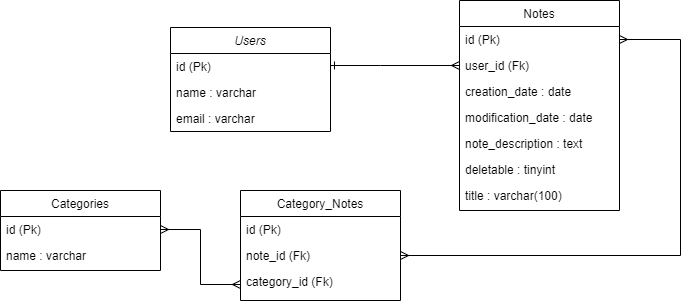

The diagram above was exported from draw.io. Its source (the exported page's mxGraphModel, read from the mxfile embedded in the PNG):
<mxGraphModel dx="1422" dy="715" grid="1" gridSize="10" guides="1" tooltips="1" connect="1" arrows="1" fold="1" page="1" pageScale="1" pageWidth="827" pageHeight="1169" math="0" shadow="0">
  <root>
    <mxCell id="WIyWlLk6GJQsqaUBKTNV-0" />
    <mxCell id="WIyWlLk6GJQsqaUBKTNV-1" parent="WIyWlLk6GJQsqaUBKTNV-0" />
    <mxCell id="zkfFHV4jXpPFQw0GAbJ--0" value="Users" style="swimlane;fontStyle=2;align=center;verticalAlign=top;childLayout=stackLayout;horizontal=1;startSize=26;horizontalStack=0;resizeParent=1;resizeLast=0;collapsible=1;marginBottom=0;rounded=0;shadow=0;strokeWidth=1;" parent="WIyWlLk6GJQsqaUBKTNV-1" vertex="1">
      <mxGeometry x="220" y="117" width="160" height="104" as="geometry">
        <mxRectangle x="230" y="140" width="160" height="26" as="alternateBounds" />
      </mxGeometry>
    </mxCell>
    <mxCell id="zkfFHV4jXpPFQw0GAbJ--1" value="id (Pk)" style="text;align=left;verticalAlign=top;spacingLeft=4;spacingRight=4;overflow=hidden;rotatable=0;points=[[0,0.5],[1,0.5]];portConstraint=eastwest;" parent="zkfFHV4jXpPFQw0GAbJ--0" vertex="1">
      <mxGeometry y="26" width="160" height="26" as="geometry" />
    </mxCell>
    <mxCell id="zkfFHV4jXpPFQw0GAbJ--2" value="name : varchar" style="text;align=left;verticalAlign=top;spacingLeft=4;spacingRight=4;overflow=hidden;rotatable=0;points=[[0,0.5],[1,0.5]];portConstraint=eastwest;rounded=0;shadow=0;html=0;" parent="zkfFHV4jXpPFQw0GAbJ--0" vertex="1">
      <mxGeometry y="52" width="160" height="26" as="geometry" />
    </mxCell>
    <mxCell id="zkfFHV4jXpPFQw0GAbJ--3" value="email : varchar" style="text;align=left;verticalAlign=top;spacingLeft=4;spacingRight=4;overflow=hidden;rotatable=0;points=[[0,0.5],[1,0.5]];portConstraint=eastwest;rounded=0;shadow=0;html=0;" parent="zkfFHV4jXpPFQw0GAbJ--0" vertex="1">
      <mxGeometry y="78" width="160" height="26" as="geometry" />
    </mxCell>
    <mxCell id="zkfFHV4jXpPFQw0GAbJ--17" value="Notes" style="swimlane;fontStyle=0;align=center;verticalAlign=top;childLayout=stackLayout;horizontal=1;startSize=26;horizontalStack=0;resizeParent=1;resizeLast=0;collapsible=1;marginBottom=0;rounded=0;shadow=0;strokeWidth=1;" parent="WIyWlLk6GJQsqaUBKTNV-1" vertex="1">
      <mxGeometry x="509" y="90" width="160" height="210" as="geometry">
        <mxRectangle x="550" y="140" width="160" height="26" as="alternateBounds" />
      </mxGeometry>
    </mxCell>
    <mxCell id="zkfFHV4jXpPFQw0GAbJ--18" value="id (Pk)" style="text;align=left;verticalAlign=top;spacingLeft=4;spacingRight=4;overflow=hidden;rotatable=0;points=[[0,0.5],[1,0.5]];portConstraint=eastwest;" parent="zkfFHV4jXpPFQw0GAbJ--17" vertex="1">
      <mxGeometry y="26" width="160" height="26" as="geometry" />
    </mxCell>
    <mxCell id="vHsGC_KZ5l4MJlYKHi0E-13" value="user_id (Fk)" style="text;align=left;verticalAlign=top;spacingLeft=4;spacingRight=4;overflow=hidden;rotatable=0;points=[[0,0.5],[1,0.5]];portConstraint=eastwest;" vertex="1" parent="zkfFHV4jXpPFQw0GAbJ--17">
      <mxGeometry y="52" width="160" height="26" as="geometry" />
    </mxCell>
    <mxCell id="zkfFHV4jXpPFQw0GAbJ--21" value="creation_date : date" style="text;align=left;verticalAlign=top;spacingLeft=4;spacingRight=4;overflow=hidden;rotatable=0;points=[[0,0.5],[1,0.5]];portConstraint=eastwest;rounded=0;shadow=0;html=0;" parent="zkfFHV4jXpPFQw0GAbJ--17" vertex="1">
      <mxGeometry y="78" width="160" height="26" as="geometry" />
    </mxCell>
    <mxCell id="zkfFHV4jXpPFQw0GAbJ--22" value="modification_date : date" style="text;align=left;verticalAlign=top;spacingLeft=4;spacingRight=4;overflow=hidden;rotatable=0;points=[[0,0.5],[1,0.5]];portConstraint=eastwest;rounded=0;shadow=0;html=0;" parent="zkfFHV4jXpPFQw0GAbJ--17" vertex="1">
      <mxGeometry y="104" width="160" height="26" as="geometry" />
    </mxCell>
    <mxCell id="zkfFHV4jXpPFQw0GAbJ--24" value="note_description : text" style="text;align=left;verticalAlign=top;spacingLeft=4;spacingRight=4;overflow=hidden;rotatable=0;points=[[0,0.5],[1,0.5]];portConstraint=eastwest;" parent="zkfFHV4jXpPFQw0GAbJ--17" vertex="1">
      <mxGeometry y="130" width="160" height="26" as="geometry" />
    </mxCell>
    <mxCell id="zkfFHV4jXpPFQw0GAbJ--25" value="deletable : tinyint" style="text;align=left;verticalAlign=top;spacingLeft=4;spacingRight=4;overflow=hidden;rotatable=0;points=[[0,0.5],[1,0.5]];portConstraint=eastwest;" parent="zkfFHV4jXpPFQw0GAbJ--17" vertex="1">
      <mxGeometry y="156" width="160" height="26" as="geometry" />
    </mxCell>
    <mxCell id="zkfFHV4jXpPFQw0GAbJ--20" value="title : varchar(100)" style="text;align=left;verticalAlign=top;spacingLeft=4;spacingRight=4;overflow=hidden;rotatable=0;points=[[0,0.5],[1,0.5]];portConstraint=eastwest;rounded=0;shadow=0;html=0;" parent="zkfFHV4jXpPFQw0GAbJ--17" vertex="1">
      <mxGeometry y="182" width="160" height="26" as="geometry" />
    </mxCell>
    <mxCell id="zkfFHV4jXpPFQw0GAbJ--26" value="" style="endArrow=ERmany;shadow=0;strokeWidth=1;rounded=0;endFill=0;edgeStyle=elbowEdgeStyle;elbow=vertical;startArrow=ERone;startFill=0;entryX=0;entryY=0.5;entryDx=0;entryDy=0;" parent="WIyWlLk6GJQsqaUBKTNV-1" source="zkfFHV4jXpPFQw0GAbJ--0" target="vHsGC_KZ5l4MJlYKHi0E-13" edge="1">
      <mxGeometry x="0.5" y="41" relative="1" as="geometry">
        <mxPoint x="380" y="192" as="sourcePoint" />
        <mxPoint x="500" y="185" as="targetPoint" />
        <mxPoint x="-40" y="32" as="offset" />
        <Array as="points">
          <mxPoint x="430" y="155" />
          <mxPoint x="430" y="150" />
          <mxPoint x="490" y="185" />
        </Array>
      </mxGeometry>
    </mxCell>
    <mxCell id="vHsGC_KZ5l4MJlYKHi0E-1" value="Categories" style="swimlane;fontStyle=0;align=center;verticalAlign=top;childLayout=stackLayout;horizontal=1;startSize=26;horizontalStack=0;resizeParent=1;resizeLast=0;collapsible=1;marginBottom=0;rounded=0;shadow=0;strokeWidth=1;" vertex="1" parent="WIyWlLk6GJQsqaUBKTNV-1">
      <mxGeometry x="50" y="280" width="160" height="80" as="geometry">
        <mxRectangle x="550" y="140" width="160" height="26" as="alternateBounds" />
      </mxGeometry>
    </mxCell>
    <mxCell id="vHsGC_KZ5l4MJlYKHi0E-11" value="id (Pk)" style="text;align=left;verticalAlign=top;spacingLeft=4;spacingRight=4;overflow=hidden;rotatable=0;points=[[0,0.5],[1,0.5]];portConstraint=eastwest;" vertex="1" parent="vHsGC_KZ5l4MJlYKHi0E-1">
      <mxGeometry y="26" width="160" height="26" as="geometry" />
    </mxCell>
    <mxCell id="vHsGC_KZ5l4MJlYKHi0E-3" value="name : varchar" style="text;align=left;verticalAlign=top;spacingLeft=4;spacingRight=4;overflow=hidden;rotatable=0;points=[[0,0.5],[1,0.5]];portConstraint=eastwest;rounded=0;shadow=0;html=0;" vertex="1" parent="vHsGC_KZ5l4MJlYKHi0E-1">
      <mxGeometry y="52" width="160" height="26" as="geometry" />
    </mxCell>
    <mxCell id="vHsGC_KZ5l4MJlYKHi0E-15" value="Category_Notes" style="swimlane;fontStyle=0;align=center;verticalAlign=top;childLayout=stackLayout;horizontal=1;startSize=26;horizontalStack=0;resizeParent=1;resizeLast=0;collapsible=1;marginBottom=0;rounded=0;shadow=0;strokeWidth=1;" vertex="1" parent="WIyWlLk6GJQsqaUBKTNV-1">
      <mxGeometry x="290" y="280" width="160" height="110" as="geometry">
        <mxRectangle x="550" y="140" width="160" height="26" as="alternateBounds" />
      </mxGeometry>
    </mxCell>
    <mxCell id="vHsGC_KZ5l4MJlYKHi0E-16" value="id (Pk)" style="text;align=left;verticalAlign=top;spacingLeft=4;spacingRight=4;overflow=hidden;rotatable=0;points=[[0,0.5],[1,0.5]];portConstraint=eastwest;" vertex="1" parent="vHsGC_KZ5l4MJlYKHi0E-15">
      <mxGeometry y="26" width="160" height="26" as="geometry" />
    </mxCell>
    <mxCell id="vHsGC_KZ5l4MJlYKHi0E-18" value="note_id (Fk)" style="text;align=left;verticalAlign=top;spacingLeft=4;spacingRight=4;overflow=hidden;rotatable=0;points=[[0,0.5],[1,0.5]];portConstraint=eastwest;" vertex="1" parent="vHsGC_KZ5l4MJlYKHi0E-15">
      <mxGeometry y="52" width="160" height="26" as="geometry" />
    </mxCell>
    <mxCell id="vHsGC_KZ5l4MJlYKHi0E-17" value="category_id (Fk)" style="text;align=left;verticalAlign=top;spacingLeft=4;spacingRight=4;overflow=hidden;rotatable=0;points=[[0,0.5],[1,0.5]];portConstraint=eastwest;rounded=0;shadow=0;html=0;" vertex="1" parent="vHsGC_KZ5l4MJlYKHi0E-15">
      <mxGeometry y="78" width="160" height="32" as="geometry" />
    </mxCell>
    <mxCell id="vHsGC_KZ5l4MJlYKHi0E-20" style="edgeStyle=orthogonalEdgeStyle;rounded=0;orthogonalLoop=1;jettySize=auto;html=1;startArrow=ERmany;startFill=0;endArrow=ERmany;endFill=0;" edge="1" parent="WIyWlLk6GJQsqaUBKTNV-1" source="vHsGC_KZ5l4MJlYKHi0E-17" target="vHsGC_KZ5l4MJlYKHi0E-11">
      <mxGeometry relative="1" as="geometry" />
    </mxCell>
    <mxCell id="vHsGC_KZ5l4MJlYKHi0E-22" style="edgeStyle=orthogonalEdgeStyle;rounded=0;orthogonalLoop=1;jettySize=auto;html=1;entryX=1;entryY=0.5;entryDx=0;entryDy=0;startArrow=ERmany;startFill=0;endArrow=ERmany;endFill=0;" edge="1" parent="WIyWlLk6GJQsqaUBKTNV-1" source="vHsGC_KZ5l4MJlYKHi0E-18" target="zkfFHV4jXpPFQw0GAbJ--18">
      <mxGeometry relative="1" as="geometry">
        <Array as="points">
          <mxPoint x="730" y="345" />
          <mxPoint x="730" y="129" />
        </Array>
      </mxGeometry>
    </mxCell>
  </root>
</mxGraphModel>